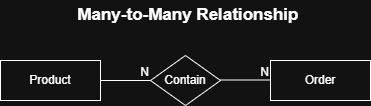

The diagram above was exported from draw.io. Its source (the exported page's mxGraphModel, read from the mxfile embedded in the PNG):
<mxGraphModel dx="1371" dy="790" grid="1" gridSize="10" guides="1" tooltips="1" connect="1" arrows="1" fold="1" page="1" pageScale="1" pageWidth="850" pageHeight="1100" math="0" shadow="0">
  <root>
    <mxCell id="0" />
    <mxCell id="1" parent="0" />
    <mxCell id="Qr6I8jA16B6S9WY1yDo0-1" value="Product" style="whiteSpace=wrap;html=1;align=center;" vertex="1" parent="1">
      <mxGeometry x="270" y="435" width="100" height="40" as="geometry" />
    </mxCell>
    <mxCell id="Qr6I8jA16B6S9WY1yDo0-14" value="&lt;font style=&quot;font-size: 17px;&quot;&gt;&lt;b&gt;&amp;nbsp;Many-to-Many Relationship&lt;/b&gt;&lt;/font&gt;" style="text;html=1;align=center;verticalAlign=middle;resizable=0;points=[];autosize=1;strokeColor=none;fillColor=none;" vertex="1" parent="1">
      <mxGeometry x="330" y="375" width="250" height="30" as="geometry" />
    </mxCell>
    <mxCell id="Qr6I8jA16B6S9WY1yDo0-33" value="Contain" style="shape=rhombus;perimeter=rhombusPerimeter;whiteSpace=wrap;html=1;align=center;" vertex="1" parent="1">
      <mxGeometry x="420" y="430" width="70" height="50" as="geometry" />
    </mxCell>
    <mxCell id="Qr6I8jA16B6S9WY1yDo0-36" value="Order" style="whiteSpace=wrap;html=1;align=center;" vertex="1" parent="1">
      <mxGeometry x="540" y="435" width="100" height="40" as="geometry" />
    </mxCell>
    <mxCell id="Qr6I8jA16B6S9WY1yDo0-48" value="" style="endArrow=none;html=1;rounded=0;" edge="1" parent="1">
      <mxGeometry relative="1" as="geometry">
        <mxPoint x="370" y="455" as="sourcePoint" />
        <mxPoint x="420" y="455" as="targetPoint" />
      </mxGeometry>
    </mxCell>
    <mxCell id="Qr6I8jA16B6S9WY1yDo0-49" value="N" style="resizable=0;html=1;whiteSpace=wrap;align=right;verticalAlign=bottom;" connectable="0" vertex="1" parent="Qr6I8jA16B6S9WY1yDo0-48">
      <mxGeometry x="1" relative="1" as="geometry" />
    </mxCell>
    <mxCell id="Qr6I8jA16B6S9WY1yDo0-57" value="" style="endArrow=none;html=1;rounded=0;" edge="1" parent="1">
      <mxGeometry relative="1" as="geometry">
        <mxPoint x="490" y="454.5" as="sourcePoint" />
        <mxPoint x="540" y="454.5" as="targetPoint" />
      </mxGeometry>
    </mxCell>
    <mxCell id="Qr6I8jA16B6S9WY1yDo0-58" value="N" style="resizable=0;html=1;whiteSpace=wrap;align=right;verticalAlign=bottom;" connectable="0" vertex="1" parent="Qr6I8jA16B6S9WY1yDo0-57">
      <mxGeometry x="1" relative="1" as="geometry" />
    </mxCell>
  </root>
</mxGraphModel>